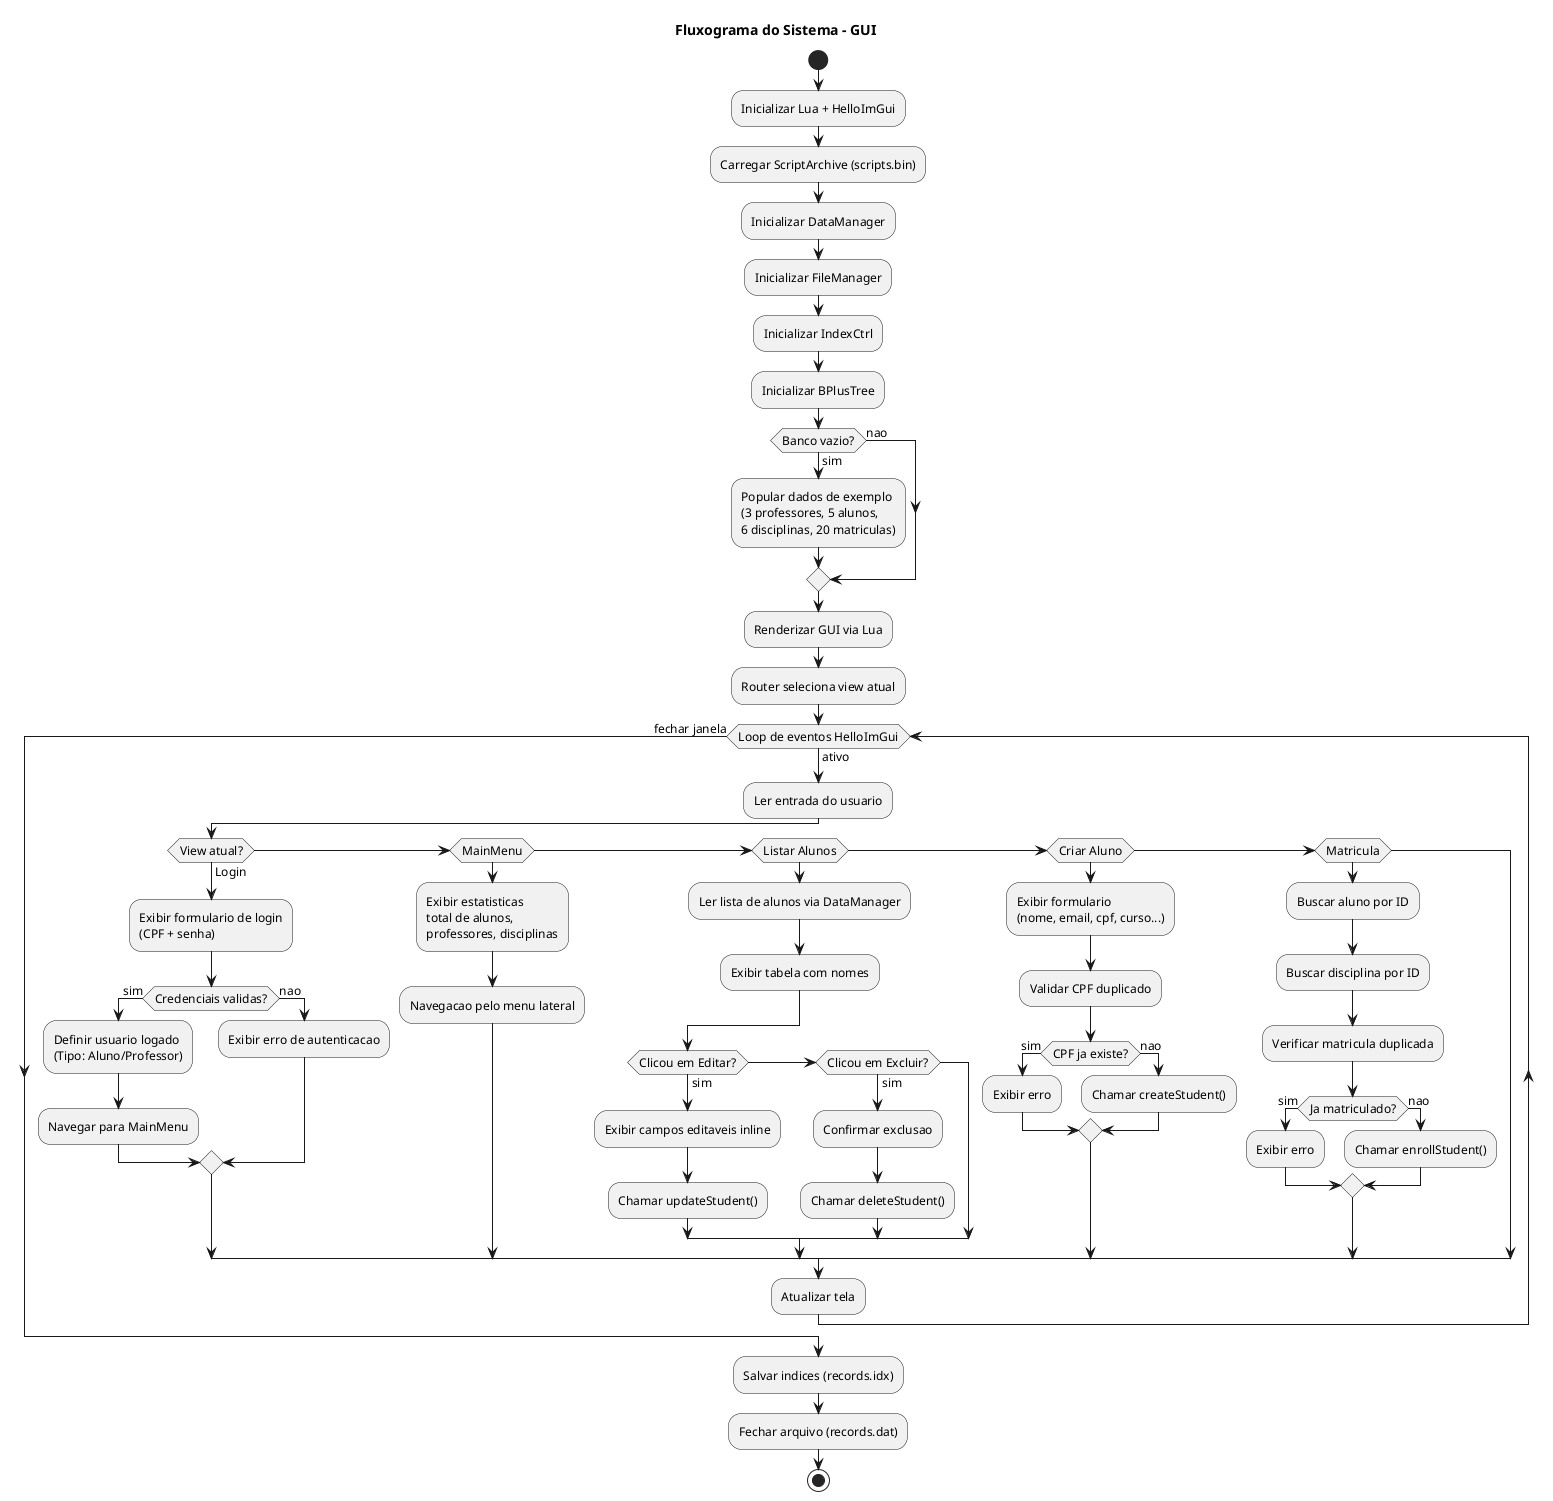

The diagram above was rendered by PlantUML. Its source (embedded in the PNG):
@startuml fluxograma
skinparam backgroundColor #FFFFFF
skinparam defaultFontSize 12

title Fluxograma do Sistema - GUI

start
:Inicializar Lua + HelloImGui;
:Carregar ScriptArchive (scripts.bin);
:Inicializar DataManager;
:Inicializar FileManager;
:Inicializar IndexCtrl;
:Inicializar BPlusTree;

if (Banco vazio?) then (sim)
    :Popular dados de exemplo\n(3 professores, 5 alunos,\n6 disciplinas, 20 matriculas);
else (nao)
endif

:Renderizar GUI via Lua;
:Router seleciona view atual;

while (Loop de eventos HelloImGui) is (ativo)
    :Ler entrada do usuario;

    if (View atual?) then (Login)
        :Exibir formulario de login\n(CPF + senha);
        if (Credenciais validas?) then (sim)
            :Definir usuario logado\n(Tipo: Aluno/Professor);
            :Navegar para MainMenu;
        else (nao)
            :Exibir erro de autenticacao;
        endif

    elseif (MainMenu) then
        :Exibir estatisticas\ntotal de alunos,\nprofessores, disciplinas;
        :Navegacao pelo menu lateral;

    elseif (Listar Alunos) then
        :Ler lista de alunos via DataManager;
        :Exibir tabela com nomes;
        if (Clicou em Editar?) then (sim)
            :Exibir campos editaveis inline;
            :Chamar updateStudent();
        elseif (Clicou em Excluir?) then (sim)
            :Confirmar exclusao;
            :Chamar deleteStudent();
        endif

    elseif (Criar Aluno) then
        :Exibir formulario\n(nome, email, cpf, curso...);
        :Validar CPF duplicado;
        if (CPF ja existe?) then (sim)
            :Exibir erro;
        else (nao)
            :Chamar createStudent();
        endif

    elseif (Matricula) then
        :Buscar aluno por ID;
        :Buscar disciplina por ID;
        :Verificar matricula duplicada;
        if (Ja matriculado?) then (sim)
            :Exibir erro;
        else (nao)
            :Chamar enrollStudent();
        endif
    endif

    :Atualizar tela;
endwhile (fechar janela)

:Salvar indices (records.idx);
:Fechar arquivo (records.dat);
stop

@enduml